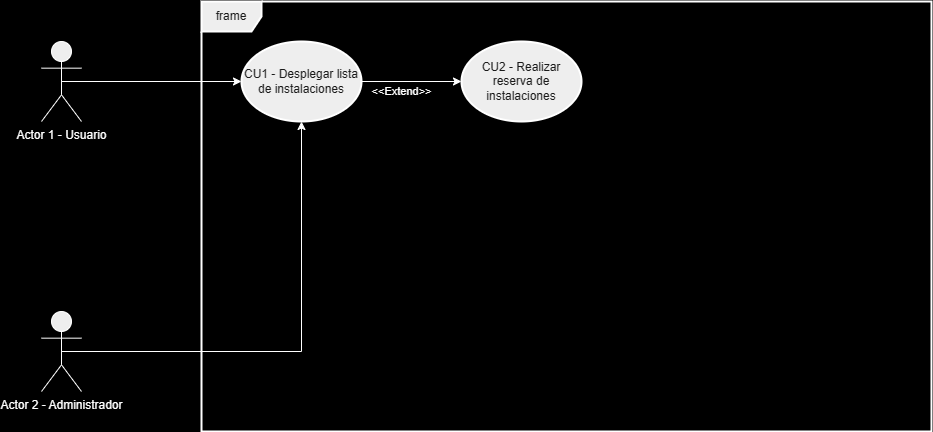

The diagram above was exported from draw.io. Its source (the exported page's mxGraphModel, read from the mxfile embedded in the PNG):
<mxGraphModel dx="1019" dy="574" grid="1" gridSize="10" guides="1" tooltips="1" connect="1" arrows="1" fold="1" page="1" pageScale="1" pageWidth="1169" pageHeight="827" background="#000000" math="0" shadow="0">
  <root>
    <mxCell id="0" />
    <mxCell id="1" parent="0" />
    <mxCell id="BcJIOyLuq0_Bm6_2UaFH-13" style="edgeStyle=orthogonalEdgeStyle;rounded=0;orthogonalLoop=1;jettySize=auto;html=1;exitX=0.5;exitY=0.5;exitDx=0;exitDy=0;exitPerimeter=0;strokeColor=#FFFFFF;labelBackgroundColor=none;fontColor=default;" edge="1" parent="1" source="BcJIOyLuq0_Bm6_2UaFH-1" target="BcJIOyLuq0_Bm6_2UaFH-12">
      <mxGeometry relative="1" as="geometry" />
    </mxCell>
    <mxCell id="BcJIOyLuq0_Bm6_2UaFH-1" value="&lt;font color=&quot;#ffffff&quot;&gt;Actor 1 - Usuario&lt;/font&gt;" style="shape=umlActor;verticalLabelPosition=bottom;verticalAlign=top;html=1;outlineConnect=0;labelBackgroundColor=none;rounded=0;fillColor=#EEEEEE;strokeColor=#FFFFFF;fontColor=#1A1A1A;" vertex="1" parent="1">
      <mxGeometry x="120" y="240" width="40" height="80" as="geometry" />
    </mxCell>
    <mxCell id="BcJIOyLuq0_Bm6_2UaFH-14" style="edgeStyle=orthogonalEdgeStyle;rounded=0;orthogonalLoop=1;jettySize=auto;html=1;exitX=0.5;exitY=0.5;exitDx=0;exitDy=0;exitPerimeter=0;labelBackgroundColor=none;fontColor=default;strokeColor=#FFFFFF;" edge="1" parent="1" source="BcJIOyLuq0_Bm6_2UaFH-3" target="BcJIOyLuq0_Bm6_2UaFH-12">
      <mxGeometry relative="1" as="geometry" />
    </mxCell>
    <mxCell id="BcJIOyLuq0_Bm6_2UaFH-3" value="&lt;font color=&quot;#ffffff&quot;&gt;Actor 2 - Administrador&lt;/font&gt;" style="shape=umlActor;verticalLabelPosition=bottom;verticalAlign=top;html=1;outlineConnect=0;labelBackgroundColor=none;rounded=0;fillColor=#EEEEEE;strokeColor=#FFFFFF;fontColor=#1A1A1A;" vertex="1" parent="1">
      <mxGeometry x="120" y="510" width="40" height="80" as="geometry" />
    </mxCell>
    <mxCell id="BcJIOyLuq0_Bm6_2UaFH-11" value="frame" style="shape=umlFrame;whiteSpace=wrap;html=1;pointerEvents=0;strokeWidth=2;labelBackgroundColor=none;rounded=0;fillColor=#EEEEEE;strokeColor=#FFFFFF;fontColor=#1A1A1A;" vertex="1" parent="1">
      <mxGeometry x="280" y="200" width="730" height="430" as="geometry" />
    </mxCell>
    <mxCell id="BcJIOyLuq0_Bm6_2UaFH-17" style="edgeStyle=orthogonalEdgeStyle;rounded=0;orthogonalLoop=1;jettySize=auto;html=1;exitX=1;exitY=0.5;exitDx=0;exitDy=0;entryX=0;entryY=0.5;entryDx=0;entryDy=0;strokeColor=#FFFFFF;labelBackgroundColor=none;fontColor=default;" edge="1" parent="1" source="BcJIOyLuq0_Bm6_2UaFH-12" target="BcJIOyLuq0_Bm6_2UaFH-16">
      <mxGeometry relative="1" as="geometry" />
    </mxCell>
    <mxCell id="BcJIOyLuq0_Bm6_2UaFH-18" value="&lt;font color=&quot;#ffffff&quot;&gt;&amp;lt;&amp;lt;Extend&amp;gt;&amp;gt;&lt;/font&gt;" style="edgeLabel;html=1;align=center;verticalAlign=middle;resizable=0;points=[];fontColor=#1A1A1A;labelBackgroundColor=none;" vertex="1" connectable="0" parent="BcJIOyLuq0_Bm6_2UaFH-17">
      <mxGeometry x="-0.2506" y="-2" relative="1" as="geometry">
        <mxPoint x="2" y="8" as="offset" />
      </mxGeometry>
    </mxCell>
    <mxCell id="BcJIOyLuq0_Bm6_2UaFH-12" value="CU1 - Desplegar lista de instalaciones" style="ellipse;whiteSpace=wrap;html=1;fillColor=#EEEEEE;strokeColor=#FFFFFF;labelBackgroundColor=none;fontColor=#1A1A1A;strokeWidth=2;" vertex="1" parent="1">
      <mxGeometry x="320" y="240" width="120" height="80" as="geometry" />
    </mxCell>
    <mxCell id="BcJIOyLuq0_Bm6_2UaFH-16" value="CU2 - Realizar reserva de instalaciones" style="ellipse;whiteSpace=wrap;html=1;fillColor=#EEEEEE;strokeColor=#FFFFFF;labelBackgroundColor=none;fontColor=#1A1A1A;strokeWidth=2;" vertex="1" parent="1">
      <mxGeometry x="540" y="240" width="120" height="80" as="geometry" />
    </mxCell>
  </root>
</mxGraphModel>